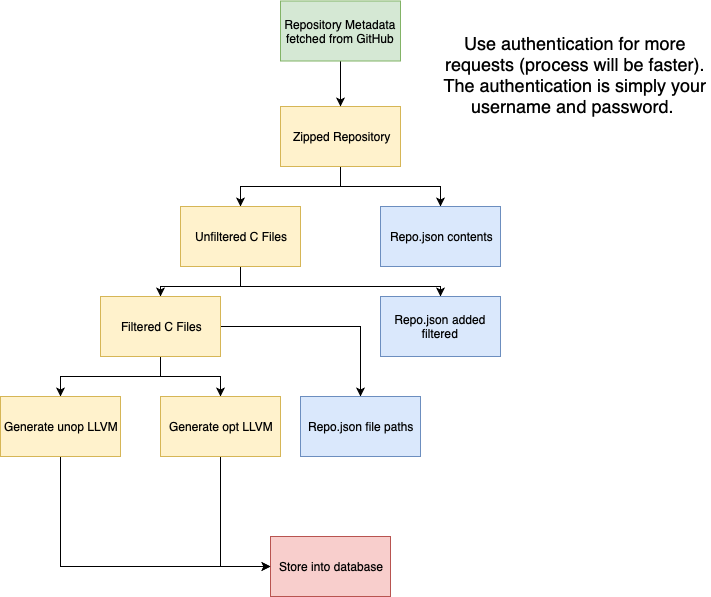

The diagram above was exported from draw.io. Its source (the exported page's mxGraphModel, read from the mxfile embedded in the PNG):
<mxGraphModel dx="2304" dy="2088" grid="1" gridSize="10" guides="1" tooltips="1" connect="1" arrows="1" fold="1" page="1" pageScale="1" pageWidth="850" pageHeight="1100" math="0" shadow="0">
  <root>
    <mxCell id="Wl7soN23FnGzUoCNinOn-0" />
    <mxCell id="Wl7soN23FnGzUoCNinOn-1" parent="Wl7soN23FnGzUoCNinOn-0" />
    <mxCell id="6Cv6XdMWrg54xRCqZfDA-64" style="edgeStyle=orthogonalEdgeStyle;rounded=0;orthogonalLoop=1;jettySize=auto;html=1;entryX=0.5;entryY=0;entryDx=0;entryDy=0;" edge="1" parent="Wl7soN23FnGzUoCNinOn-1" source="6Cv6XdMWrg54xRCqZfDA-48" target="6Cv6XdMWrg54xRCqZfDA-52">
      <mxGeometry relative="1" as="geometry" />
    </mxCell>
    <mxCell id="6Cv6XdMWrg54xRCqZfDA-65" style="edgeStyle=orthogonalEdgeStyle;rounded=0;orthogonalLoop=1;jettySize=auto;html=1;entryX=0.5;entryY=0;entryDx=0;entryDy=0;" edge="1" parent="Wl7soN23FnGzUoCNinOn-1" source="6Cv6XdMWrg54xRCqZfDA-48" target="6Cv6XdMWrg54xRCqZfDA-58">
      <mxGeometry relative="1" as="geometry" />
    </mxCell>
    <mxCell id="6Cv6XdMWrg54xRCqZfDA-48" value="Zipped Repository&lt;br&gt;" style="rounded=0;whiteSpace=wrap;html=1;fillColor=#fff2cc;strokeColor=#d6b656;" vertex="1" parent="Wl7soN23FnGzUoCNinOn-1">
      <mxGeometry x="70" y="-60" width="120" height="60" as="geometry" />
    </mxCell>
    <mxCell id="6Cv6XdMWrg54xRCqZfDA-50" value="&lt;font style=&quot;font-size: 18px&quot;&gt;Use authentication for more requests (process will be faster). The authentication is simply your username and password.&amp;nbsp;&lt;br&gt;&lt;/font&gt;&lt;br&gt;" style="text;html=1;strokeColor=none;fillColor=none;align=center;verticalAlign=middle;whiteSpace=wrap;rounded=0;" vertex="1" parent="Wl7soN23FnGzUoCNinOn-1">
      <mxGeometry x="230" y="-140" width="270" height="110" as="geometry" />
    </mxCell>
    <mxCell id="6Cv6XdMWrg54xRCqZfDA-75" style="edgeStyle=orthogonalEdgeStyle;rounded=0;orthogonalLoop=1;jettySize=auto;html=1;entryX=0.5;entryY=0;entryDx=0;entryDy=0;" edge="1" parent="Wl7soN23FnGzUoCNinOn-1" source="6Cv6XdMWrg54xRCqZfDA-51" target="6Cv6XdMWrg54xRCqZfDA-48">
      <mxGeometry relative="1" as="geometry" />
    </mxCell>
    <mxCell id="6Cv6XdMWrg54xRCqZfDA-51" value="Repository Metadata fetched from GitHub&lt;br&gt;" style="rounded=0;whiteSpace=wrap;html=1;fillColor=#d5e8d4;strokeColor=#82b366;" vertex="1" parent="Wl7soN23FnGzUoCNinOn-1">
      <mxGeometry x="70" y="-165.5" width="120" height="60" as="geometry" />
    </mxCell>
    <mxCell id="6Cv6XdMWrg54xRCqZfDA-66" style="edgeStyle=orthogonalEdgeStyle;rounded=0;orthogonalLoop=1;jettySize=auto;html=1;entryX=0.5;entryY=0;entryDx=0;entryDy=0;" edge="1" parent="Wl7soN23FnGzUoCNinOn-1" source="6Cv6XdMWrg54xRCqZfDA-52" target="6Cv6XdMWrg54xRCqZfDA-53">
      <mxGeometry relative="1" as="geometry" />
    </mxCell>
    <mxCell id="6Cv6XdMWrg54xRCqZfDA-67" style="edgeStyle=orthogonalEdgeStyle;rounded=0;orthogonalLoop=1;jettySize=auto;html=1;entryX=0.5;entryY=0;entryDx=0;entryDy=0;exitX=0.5;exitY=1;exitDx=0;exitDy=0;" edge="1" parent="Wl7soN23FnGzUoCNinOn-1" source="6Cv6XdMWrg54xRCqZfDA-52" target="6Cv6XdMWrg54xRCqZfDA-59">
      <mxGeometry relative="1" as="geometry">
        <Array as="points">
          <mxPoint x="30" y="120" />
          <mxPoint x="230" y="120" />
        </Array>
      </mxGeometry>
    </mxCell>
    <mxCell id="6Cv6XdMWrg54xRCqZfDA-52" value="Unfiltered C Files&lt;br&gt;" style="rounded=0;whiteSpace=wrap;html=1;fillColor=#fff2cc;strokeColor=#d6b656;" vertex="1" parent="Wl7soN23FnGzUoCNinOn-1">
      <mxGeometry x="-30" y="40" width="120" height="60" as="geometry" />
    </mxCell>
    <mxCell id="6Cv6XdMWrg54xRCqZfDA-68" style="edgeStyle=orthogonalEdgeStyle;rounded=0;orthogonalLoop=1;jettySize=auto;html=1;" edge="1" parent="Wl7soN23FnGzUoCNinOn-1" source="6Cv6XdMWrg54xRCqZfDA-53" target="6Cv6XdMWrg54xRCqZfDA-54">
      <mxGeometry relative="1" as="geometry" />
    </mxCell>
    <mxCell id="6Cv6XdMWrg54xRCqZfDA-69" style="edgeStyle=orthogonalEdgeStyle;rounded=0;orthogonalLoop=1;jettySize=auto;html=1;entryX=0.5;entryY=0;entryDx=0;entryDy=0;" edge="1" parent="Wl7soN23FnGzUoCNinOn-1" source="6Cv6XdMWrg54xRCqZfDA-53" target="6Cv6XdMWrg54xRCqZfDA-57">
      <mxGeometry relative="1" as="geometry" />
    </mxCell>
    <mxCell id="6Cv6XdMWrg54xRCqZfDA-74" style="edgeStyle=orthogonalEdgeStyle;rounded=0;orthogonalLoop=1;jettySize=auto;html=1;" edge="1" parent="Wl7soN23FnGzUoCNinOn-1" source="6Cv6XdMWrg54xRCqZfDA-53" target="6Cv6XdMWrg54xRCqZfDA-60">
      <mxGeometry relative="1" as="geometry" />
    </mxCell>
    <mxCell id="6Cv6XdMWrg54xRCqZfDA-53" value="Filtered C Files&lt;br&gt;" style="rounded=0;whiteSpace=wrap;html=1;fillColor=#fff2cc;strokeColor=#d6b656;" vertex="1" parent="Wl7soN23FnGzUoCNinOn-1">
      <mxGeometry x="-110" y="130" width="120" height="60" as="geometry" />
    </mxCell>
    <mxCell id="6Cv6XdMWrg54xRCqZfDA-77" style="edgeStyle=orthogonalEdgeStyle;rounded=0;orthogonalLoop=1;jettySize=auto;html=1;" edge="1" parent="Wl7soN23FnGzUoCNinOn-1" source="6Cv6XdMWrg54xRCqZfDA-54" target="6Cv6XdMWrg54xRCqZfDA-56">
      <mxGeometry relative="1" as="geometry">
        <Array as="points">
          <mxPoint x="-150" y="400" />
        </Array>
      </mxGeometry>
    </mxCell>
    <mxCell id="6Cv6XdMWrg54xRCqZfDA-54" value="Generate unop LLVM&lt;br&gt;" style="rounded=0;whiteSpace=wrap;html=1;fillColor=#fff2cc;strokeColor=#d6b656;" vertex="1" parent="Wl7soN23FnGzUoCNinOn-1">
      <mxGeometry x="-210" y="230" width="120" height="60" as="geometry" />
    </mxCell>
    <mxCell id="6Cv6XdMWrg54xRCqZfDA-56" value="Store into database&lt;br&gt;" style="rounded=0;whiteSpace=wrap;html=1;fillColor=#f8cecc;strokeColor=#b85450;" vertex="1" parent="Wl7soN23FnGzUoCNinOn-1">
      <mxGeometry x="60" y="370" width="120" height="60" as="geometry" />
    </mxCell>
    <mxCell id="6Cv6XdMWrg54xRCqZfDA-76" style="edgeStyle=orthogonalEdgeStyle;rounded=0;orthogonalLoop=1;jettySize=auto;html=1;" edge="1" parent="Wl7soN23FnGzUoCNinOn-1" source="6Cv6XdMWrg54xRCqZfDA-57" target="6Cv6XdMWrg54xRCqZfDA-56">
      <mxGeometry relative="1" as="geometry">
        <Array as="points">
          <mxPoint x="10" y="400" />
        </Array>
      </mxGeometry>
    </mxCell>
    <mxCell id="6Cv6XdMWrg54xRCqZfDA-57" value="Generate opt LLVM&lt;br&gt;" style="rounded=0;whiteSpace=wrap;html=1;fillColor=#fff2cc;strokeColor=#d6b656;" vertex="1" parent="Wl7soN23FnGzUoCNinOn-1">
      <mxGeometry x="-50" y="230" width="120" height="60" as="geometry" />
    </mxCell>
    <mxCell id="6Cv6XdMWrg54xRCqZfDA-58" value="Repo.json contents&lt;br&gt;" style="rounded=0;whiteSpace=wrap;html=1;fillColor=#dae8fc;strokeColor=#6c8ebf;" vertex="1" parent="Wl7soN23FnGzUoCNinOn-1">
      <mxGeometry x="170" y="40" width="120" height="60" as="geometry" />
    </mxCell>
    <mxCell id="6Cv6XdMWrg54xRCqZfDA-59" value="Repo.json added filtered&lt;br&gt;" style="rounded=0;whiteSpace=wrap;html=1;fillColor=#dae8fc;strokeColor=#6c8ebf;" vertex="1" parent="Wl7soN23FnGzUoCNinOn-1">
      <mxGeometry x="170" y="130" width="120" height="60" as="geometry" />
    </mxCell>
    <mxCell id="6Cv6XdMWrg54xRCqZfDA-60" value="Repo.json file paths&lt;br&gt;" style="rounded=0;whiteSpace=wrap;html=1;fillColor=#dae8fc;strokeColor=#6c8ebf;" vertex="1" parent="Wl7soN23FnGzUoCNinOn-1">
      <mxGeometry x="90" y="230" width="120" height="60" as="geometry" />
    </mxCell>
  </root>
</mxGraphModel>